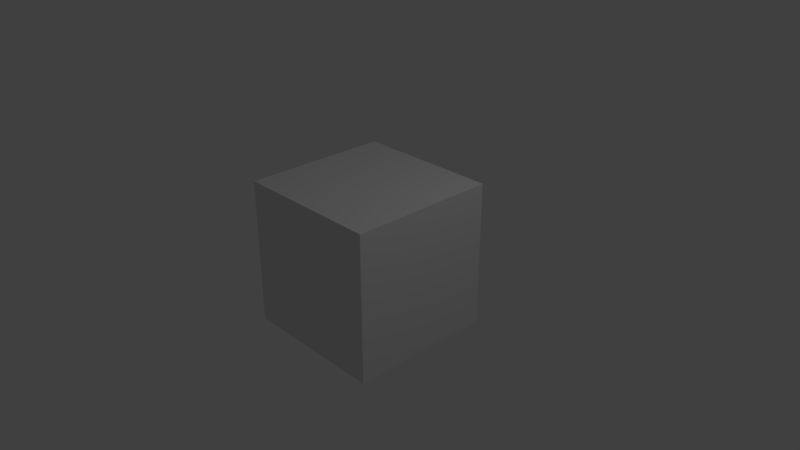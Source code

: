 # Source: intro.blend  (saved by Blender 2.78.0; exported with 4.5.12 LTS)
import bpy
from mathutils import Matrix  # noqa: F401  (used for matrix-valued properties, if any)

bpy.ops.wm.read_factory_settings(use_empty=True)
scene = bpy.context.scene
scene.name = 'Scene'

# ---- collections
col_collection_1 = bpy.data.collections.new('Collection 1'); scene.collection.children.link(col_collection_1)

# ---- materials (node trees are filled in below, after node groups)
mat_material = bpy.data.materials.new('Material')
mat_material.alpha_threshold = 0.0
mat_material.use_transparent_shadow = False
mat_material.roughness = 0.5
mat_material.line_color = (0.0, 0.0, 0.0, 1.0)

# ---- material node trees

# ---- world
world_world = bpy.data.worlds.new('World'); scene.world = world_world
world_world.color = (0.05088, 0.05088, 0.05088)
world_world.use_sun_shadow = False
world_world.sun_shadow_jitter_overblur = 0.0
world_world.cycles.sampling_method = 'MANUAL'

# ---- cameras
cam_camera = bpy.data.cameras.new('Camera')
cam_camera.clip_end = 100.0
cam_camera.lens = 35.0
cam_camera.sensor_width = 32.0
cam_camera.sensor_height = 18.0
cam_camera.ortho_scale = 7.314
cam_camera.dof.focus_distance = 0.0
cam_camera.dof.aperture_fstop = 128.0

# ---- lights
light_lamp = bpy.data.lights.new('Lamp', 'POINT')
light_lamp.transmission_factor = 0.0
light_lamp.cutoff_distance = 30.0
light_lamp.energy = 100.0
light_lamp.shadow_buffer_clip_start = 1.001
light_lamp.shadow_soft_size = 0.1
light_lamp.shadow_maximum_resolution = 0.006
light_lamp.use_absolute_resolution = True

# ---- meshes
me_cube = bpy.data.meshes.new('Cube')
me_cube.from_pydata([(1.0, 1.0, -1.0), (1.0, -1.0, -1.0), (-1.0, -1.0, -1.0), (-1.0, 1.0, -1.0), (1.0, 1.0, 1.0), (1.0, -1.0, 1.0), (-1.0, -1.0, 1.0), (-1.0, 1.0, 1.0)], [], [(0, 1, 2, 3), (4, 7, 6, 5), (0, 4, 5, 1), (1, 5, 6, 2), (2, 6, 7, 3), (4, 0, 3, 7)])
me_cube.materials.append(mat_material)
me_cube.use_remesh_preserve_volume = False
me_cube.use_remesh_preserve_attributes = False
me_cube.use_mirror_vertex_groups = False
me_cube.update()

# ---- objects
ob_cube = bpy.data.objects.new('Cube', me_cube)
ob_lamp = bpy.data.objects.new('Lamp', light_lamp)
ob_camera = bpy.data.objects.new('Camera', cam_camera)

# ---- transforms, parenting, visibility, modifiers, constraints
ob_cube.location = (0.0, 0.0, 0.0)
ob_cube.lock_rotations_4d = False
ob_cube.empty_display_type = 'ARROWS'
ob_cube.lineart.crease_threshold = 0.0
ob_lamp.location = (4.076, 1.005, 5.904)
ob_lamp.rotation_euler = (0.6503, 0.05522, 1.866)
ob_lamp.lock_rotations_4d = False
ob_lamp.empty_display_type = 'ARROWS'
ob_lamp.color = (0.0, 0.0, 0.0, 0.0)
ob_lamp.lineart.crease_threshold = 0.0
ob_camera.location = (7.481, -6.508, 5.344)
ob_camera.rotation_euler = (1.109, 0.0, 0.8149)
ob_camera.lock_rotations_4d = False
ob_camera.empty_display_type = 'ARROWS'
ob_camera.color = (0.0, 0.0, 0.0, 0.0)
ob_camera.display_type = 'WIRE'
ob_camera.lineart.crease_threshold = 0.0

# ---- collection membership
col_collection_1.objects.link(ob_cube)
col_collection_1.objects.link(ob_lamp)
col_collection_1.objects.link(ob_camera)

# ---- scene / render settings (as saved in the file)
scene.camera = ob_camera
scene.frame_start = 1; scene.frame_end = 2839; scene.frame_set(880)
scene.render.engine = 'BLENDER_EEVEE_NEXT'
scene.render.image_settings.color_mode = 'RGB'
scene.render.fps = 30
scene.render.dither_intensity = 0.0
scene.cycles.use_denoising = False
scene.cycles.samples = 128
scene.cycles.sampling_pattern = 'TABULATED_SOBOL'
scene.cycles.light_sampling_threshold = 0.0
scene.cycles.use_adaptive_sampling = False
scene.cycles.use_light_tree = False
scene.cycles.blur_glossy = 0.0
scene.cycles.sample_clamp_indirect = 0.0
scene.view_settings.view_transform = 'Standard'
bpy.context.view_layer.update()
